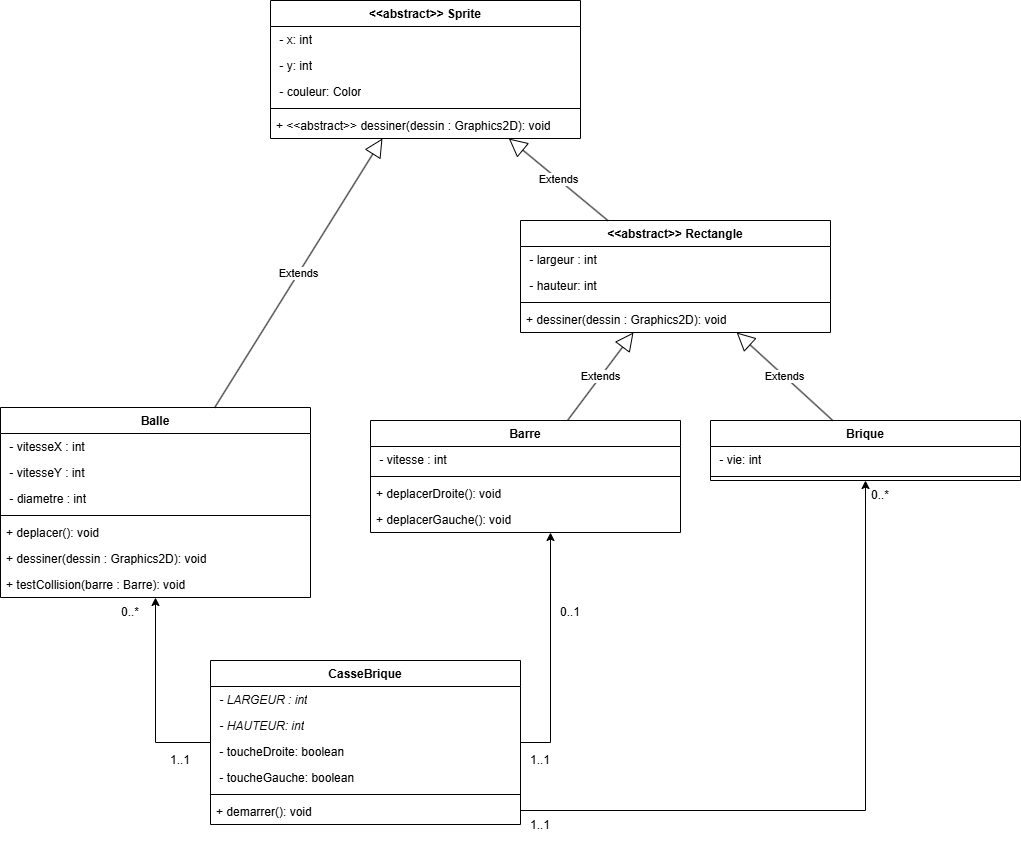

The diagram above was exported from draw.io. Its source (the exported page's mxGraphModel, read from the mxfile embedded in the PNG):
<mxGraphModel dx="2015" dy="1817" grid="1" gridSize="10" guides="1" tooltips="1" connect="1" arrows="1" fold="1" page="1" pageScale="1" pageWidth="827" pageHeight="1169" math="0" shadow="0">
  <root>
    <mxCell id="WIyWlLk6GJQsqaUBKTNV-0" />
    <mxCell id="WIyWlLk6GJQsqaUBKTNV-1" parent="WIyWlLk6GJQsqaUBKTNV-0" />
    <mxCell id="JrWgXX0EtQDwcPvF3gVE-0" value="Balle" style="swimlane;fontStyle=1;align=center;verticalAlign=top;childLayout=stackLayout;horizontal=1;startSize=26;horizontalStack=0;resizeParent=1;resizeParentMax=0;resizeLast=0;collapsible=1;marginBottom=0;whiteSpace=wrap;html=1;" vertex="1" parent="WIyWlLk6GJQsqaUBKTNV-1">
      <mxGeometry x="-190" y="217" width="310" height="190" as="geometry" />
    </mxCell>
    <mxCell id="JrWgXX0EtQDwcPvF3gVE-1" value="&lt;div&gt;&amp;nbsp;- vitesseX&amp;nbsp;&lt;span style=&quot;background-color: transparent; color: light-dark(rgb(0, 0, 0), rgb(255, 255, 255));&quot;&gt;: int&lt;/span&gt;&lt;/div&gt;" style="text;strokeColor=none;fillColor=none;align=left;verticalAlign=top;spacingLeft=4;spacingRight=4;overflow=hidden;rotatable=0;points=[[0,0.5],[1,0.5]];portConstraint=eastwest;whiteSpace=wrap;html=1;" vertex="1" parent="JrWgXX0EtQDwcPvF3gVE-0">
      <mxGeometry y="26" width="310" height="26" as="geometry" />
    </mxCell>
    <mxCell id="JrWgXX0EtQDwcPvF3gVE-5" value="&lt;div&gt;&amp;nbsp;- vitesseY&lt;span style=&quot;background-color: transparent; color: light-dark(rgb(0, 0, 0), rgb(255, 255, 255));&quot;&gt;&amp;nbsp;&lt;/span&gt;&lt;span style=&quot;background-color: transparent; color: light-dark(rgb(0, 0, 0), rgb(255, 255, 255));&quot;&gt;: int&lt;/span&gt;&lt;/div&gt;" style="text;strokeColor=none;fillColor=none;align=left;verticalAlign=top;spacingLeft=4;spacingRight=4;overflow=hidden;rotatable=0;points=[[0,0.5],[1,0.5]];portConstraint=eastwest;whiteSpace=wrap;html=1;" vertex="1" parent="JrWgXX0EtQDwcPvF3gVE-0">
      <mxGeometry y="52" width="310" height="26" as="geometry" />
    </mxCell>
    <mxCell id="JrWgXX0EtQDwcPvF3gVE-6" value="&lt;div&gt;&amp;nbsp;- diametre : int&lt;/div&gt;" style="text;strokeColor=none;fillColor=none;align=left;verticalAlign=top;spacingLeft=4;spacingRight=4;overflow=hidden;rotatable=0;points=[[0,0.5],[1,0.5]];portConstraint=eastwest;whiteSpace=wrap;html=1;" vertex="1" parent="JrWgXX0EtQDwcPvF3gVE-0">
      <mxGeometry y="78" width="310" height="26" as="geometry" />
    </mxCell>
    <mxCell id="JrWgXX0EtQDwcPvF3gVE-2" value="" style="line;strokeWidth=1;fillColor=none;align=left;verticalAlign=middle;spacingTop=-1;spacingLeft=3;spacingRight=3;rotatable=0;labelPosition=right;points=[];portConstraint=eastwest;strokeColor=inherit;" vertex="1" parent="JrWgXX0EtQDwcPvF3gVE-0">
      <mxGeometry y="104" width="310" height="8" as="geometry" />
    </mxCell>
    <mxCell id="JrWgXX0EtQDwcPvF3gVE-7" value="+ deplacer(): void" style="text;strokeColor=none;fillColor=none;align=left;verticalAlign=top;spacingLeft=4;spacingRight=4;overflow=hidden;rotatable=0;points=[[0,0.5],[1,0.5]];portConstraint=eastwest;whiteSpace=wrap;html=1;" vertex="1" parent="JrWgXX0EtQDwcPvF3gVE-0">
      <mxGeometry y="112" width="310" height="26" as="geometry" />
    </mxCell>
    <mxCell id="JrWgXX0EtQDwcPvF3gVE-3" value="+ dessiner(dessin : Graphics2D): void" style="text;strokeColor=none;fillColor=none;align=left;verticalAlign=top;spacingLeft=4;spacingRight=4;overflow=hidden;rotatable=0;points=[[0,0.5],[1,0.5]];portConstraint=eastwest;whiteSpace=wrap;html=1;" vertex="1" parent="JrWgXX0EtQDwcPvF3gVE-0">
      <mxGeometry y="138" width="310" height="26" as="geometry" />
    </mxCell>
    <mxCell id="JrWgXX0EtQDwcPvF3gVE-8" value="+ testCollision(barre : Barre): void" style="text;strokeColor=none;fillColor=none;align=left;verticalAlign=top;spacingLeft=4;spacingRight=4;overflow=hidden;rotatable=0;points=[[0,0.5],[1,0.5]];portConstraint=eastwest;whiteSpace=wrap;html=1;" vertex="1" parent="JrWgXX0EtQDwcPvF3gVE-0">
      <mxGeometry y="164" width="310" height="26" as="geometry" />
    </mxCell>
    <mxCell id="JrWgXX0EtQDwcPvF3gVE-9" value="Barre" style="swimlane;fontStyle=1;align=center;verticalAlign=top;childLayout=stackLayout;horizontal=1;startSize=26;horizontalStack=0;resizeParent=1;resizeParentMax=0;resizeLast=0;collapsible=1;marginBottom=0;whiteSpace=wrap;html=1;" vertex="1" parent="WIyWlLk6GJQsqaUBKTNV-1">
      <mxGeometry x="180" y="230" width="310" height="112" as="geometry" />
    </mxCell>
    <mxCell id="JrWgXX0EtQDwcPvF3gVE-10" value="&lt;div&gt;&amp;nbsp;- vitesse&amp;nbsp;&lt;span style=&quot;background-color: transparent; color: light-dark(rgb(0, 0, 0), rgb(255, 255, 255));&quot;&gt;: int&lt;/span&gt;&lt;/div&gt;" style="text;strokeColor=none;fillColor=none;align=left;verticalAlign=top;spacingLeft=4;spacingRight=4;overflow=hidden;rotatable=0;points=[[0,0.5],[1,0.5]];portConstraint=eastwest;whiteSpace=wrap;html=1;" vertex="1" parent="JrWgXX0EtQDwcPvF3gVE-9">
      <mxGeometry y="26" width="310" height="26" as="geometry" />
    </mxCell>
    <mxCell id="JrWgXX0EtQDwcPvF3gVE-13" value="" style="line;strokeWidth=1;fillColor=none;align=left;verticalAlign=middle;spacingTop=-1;spacingLeft=3;spacingRight=3;rotatable=0;labelPosition=right;points=[];portConstraint=eastwest;strokeColor=inherit;" vertex="1" parent="JrWgXX0EtQDwcPvF3gVE-9">
      <mxGeometry y="52" width="310" height="8" as="geometry" />
    </mxCell>
    <mxCell id="JrWgXX0EtQDwcPvF3gVE-14" value="+ deplacerDroite(): void" style="text;strokeColor=none;fillColor=none;align=left;verticalAlign=top;spacingLeft=4;spacingRight=4;overflow=hidden;rotatable=0;points=[[0,0.5],[1,0.5]];portConstraint=eastwest;whiteSpace=wrap;html=1;" vertex="1" parent="JrWgXX0EtQDwcPvF3gVE-9">
      <mxGeometry y="60" width="310" height="26" as="geometry" />
    </mxCell>
    <mxCell id="JrWgXX0EtQDwcPvF3gVE-16" value="+ deplacerGauche(): void" style="text;strokeColor=none;fillColor=none;align=left;verticalAlign=top;spacingLeft=4;spacingRight=4;overflow=hidden;rotatable=0;points=[[0,0.5],[1,0.5]];portConstraint=eastwest;whiteSpace=wrap;html=1;" vertex="1" parent="JrWgXX0EtQDwcPvF3gVE-9">
      <mxGeometry y="86" width="310" height="26" as="geometry" />
    </mxCell>
    <mxCell id="JrWgXX0EtQDwcPvF3gVE-17" value="&amp;lt;&amp;lt;abstract&amp;gt;&amp;gt; Sprite" style="swimlane;fontStyle=1;align=center;verticalAlign=top;childLayout=stackLayout;horizontal=1;startSize=26;horizontalStack=0;resizeParent=1;resizeParentMax=0;resizeLast=0;collapsible=1;marginBottom=0;whiteSpace=wrap;html=1;" vertex="1" parent="WIyWlLk6GJQsqaUBKTNV-1">
      <mxGeometry x="80" y="-190" width="310" height="138" as="geometry" />
    </mxCell>
    <mxCell id="JrWgXX0EtQDwcPvF3gVE-18" value="&lt;div&gt;&amp;nbsp;- x&lt;span style=&quot;background-color: transparent; color: light-dark(rgb(0, 0, 0), rgb(255, 255, 255));&quot;&gt;: int&lt;/span&gt;&lt;/div&gt;" style="text;strokeColor=none;fillColor=none;align=left;verticalAlign=top;spacingLeft=4;spacingRight=4;overflow=hidden;rotatable=0;points=[[0,0.5],[1,0.5]];portConstraint=eastwest;whiteSpace=wrap;html=1;" vertex="1" parent="JrWgXX0EtQDwcPvF3gVE-17">
      <mxGeometry y="26" width="310" height="26" as="geometry" />
    </mxCell>
    <mxCell id="JrWgXX0EtQDwcPvF3gVE-19" value="&lt;div&gt;&amp;nbsp;- y&lt;span style=&quot;background-color: transparent; color: light-dark(rgb(0, 0, 0), rgb(255, 255, 255));&quot;&gt;: int&lt;/span&gt;&lt;/div&gt;" style="text;strokeColor=none;fillColor=none;align=left;verticalAlign=top;spacingLeft=4;spacingRight=4;overflow=hidden;rotatable=0;points=[[0,0.5],[1,0.5]];portConstraint=eastwest;whiteSpace=wrap;html=1;" vertex="1" parent="JrWgXX0EtQDwcPvF3gVE-17">
      <mxGeometry y="52" width="310" height="26" as="geometry" />
    </mxCell>
    <mxCell id="JrWgXX0EtQDwcPvF3gVE-20" value="&lt;div&gt;&amp;nbsp;- couleur: Color&lt;/div&gt;" style="text;strokeColor=none;fillColor=none;align=left;verticalAlign=top;spacingLeft=4;spacingRight=4;overflow=hidden;rotatable=0;points=[[0,0.5],[1,0.5]];portConstraint=eastwest;whiteSpace=wrap;html=1;" vertex="1" parent="JrWgXX0EtQDwcPvF3gVE-17">
      <mxGeometry y="78" width="310" height="26" as="geometry" />
    </mxCell>
    <mxCell id="JrWgXX0EtQDwcPvF3gVE-21" value="" style="line;strokeWidth=1;fillColor=none;align=left;verticalAlign=middle;spacingTop=-1;spacingLeft=3;spacingRight=3;rotatable=0;labelPosition=right;points=[];portConstraint=eastwest;strokeColor=inherit;" vertex="1" parent="JrWgXX0EtQDwcPvF3gVE-17">
      <mxGeometry y="104" width="310" height="8" as="geometry" />
    </mxCell>
    <mxCell id="JrWgXX0EtQDwcPvF3gVE-23" value="+ &amp;lt;&amp;lt;abstract&amp;gt;&amp;gt; dessiner(dessin : Graphics2D): void" style="text;strokeColor=none;fillColor=none;align=left;verticalAlign=top;spacingLeft=4;spacingRight=4;overflow=hidden;rotatable=0;points=[[0,0.5],[1,0.5]];portConstraint=eastwest;whiteSpace=wrap;html=1;" vertex="1" parent="JrWgXX0EtQDwcPvF3gVE-17">
      <mxGeometry y="112" width="310" height="26" as="geometry" />
    </mxCell>
    <mxCell id="JrWgXX0EtQDwcPvF3gVE-25" value="Extends" style="endArrow=block;endSize=16;endFill=0;html=1;rounded=0;" edge="1" parent="WIyWlLk6GJQsqaUBKTNV-1" source="JrWgXX0EtQDwcPvF3gVE-0" target="JrWgXX0EtQDwcPvF3gVE-17">
      <mxGeometry width="160" relative="1" as="geometry">
        <mxPoint x="-140" y="180" as="sourcePoint" />
        <mxPoint x="20" y="180" as="targetPoint" />
      </mxGeometry>
    </mxCell>
    <mxCell id="JrWgXX0EtQDwcPvF3gVE-26" value="Extends" style="endArrow=block;endSize=16;endFill=0;html=1;rounded=0;" edge="1" parent="WIyWlLk6GJQsqaUBKTNV-1" source="JrWgXX0EtQDwcPvF3gVE-9" target="JrWgXX0EtQDwcPvF3gVE-50">
      <mxGeometry width="160" relative="1" as="geometry">
        <mxPoint x="110" y="242" as="sourcePoint" />
        <mxPoint x="440" y="110" as="targetPoint" />
      </mxGeometry>
    </mxCell>
    <mxCell id="JrWgXX0EtQDwcPvF3gVE-36" style="edgeStyle=orthogonalEdgeStyle;rounded=0;orthogonalLoop=1;jettySize=auto;html=1;" edge="1" parent="WIyWlLk6GJQsqaUBKTNV-1" source="JrWgXX0EtQDwcPvF3gVE-27" target="JrWgXX0EtQDwcPvF3gVE-0">
      <mxGeometry relative="1" as="geometry">
        <Array as="points">
          <mxPoint x="-35" y="552" />
        </Array>
      </mxGeometry>
    </mxCell>
    <mxCell id="JrWgXX0EtQDwcPvF3gVE-37" style="edgeStyle=orthogonalEdgeStyle;rounded=0;orthogonalLoop=1;jettySize=auto;html=1;endArrow=classic;endFill=1;" edge="1" parent="WIyWlLk6GJQsqaUBKTNV-1" source="JrWgXX0EtQDwcPvF3gVE-27" target="JrWgXX0EtQDwcPvF3gVE-9">
      <mxGeometry relative="1" as="geometry">
        <Array as="points">
          <mxPoint x="360" y="552" />
        </Array>
      </mxGeometry>
    </mxCell>
    <mxCell id="JrWgXX0EtQDwcPvF3gVE-27" value="CasseBrique" style="swimlane;fontStyle=1;align=center;verticalAlign=top;childLayout=stackLayout;horizontal=1;startSize=26;horizontalStack=0;resizeParent=1;resizeParentMax=0;resizeLast=0;collapsible=1;marginBottom=0;whiteSpace=wrap;html=1;" vertex="1" parent="WIyWlLk6GJQsqaUBKTNV-1">
      <mxGeometry x="20" y="470" width="310" height="164" as="geometry" />
    </mxCell>
    <mxCell id="JrWgXX0EtQDwcPvF3gVE-28" value="&lt;div&gt;&amp;nbsp;- LARGEUR&amp;nbsp;&lt;span style=&quot;background-color: transparent; color: light-dark(rgb(0, 0, 0), rgb(255, 255, 255));&quot;&gt;: int&lt;/span&gt;&lt;/div&gt;" style="text;strokeColor=none;fillColor=none;align=left;verticalAlign=top;spacingLeft=4;spacingRight=4;overflow=hidden;rotatable=0;points=[[0,0.5],[1,0.5]];portConstraint=eastwest;whiteSpace=wrap;html=1;fontStyle=2" vertex="1" parent="JrWgXX0EtQDwcPvF3gVE-27">
      <mxGeometry y="26" width="310" height="26" as="geometry" />
    </mxCell>
    <mxCell id="JrWgXX0EtQDwcPvF3gVE-29" value="&lt;div&gt;&amp;nbsp;- HAUTEUR&lt;span style=&quot;background-color: transparent; color: light-dark(rgb(0, 0, 0), rgb(255, 255, 255));&quot;&gt;: int&lt;/span&gt;&lt;/div&gt;" style="text;strokeColor=none;fillColor=none;align=left;verticalAlign=top;spacingLeft=4;spacingRight=4;overflow=hidden;rotatable=0;points=[[0,0.5],[1,0.5]];portConstraint=eastwest;whiteSpace=wrap;html=1;fontStyle=2" vertex="1" parent="JrWgXX0EtQDwcPvF3gVE-27">
      <mxGeometry y="52" width="310" height="26" as="geometry" />
    </mxCell>
    <mxCell id="JrWgXX0EtQDwcPvF3gVE-35" value="&lt;div&gt;&amp;nbsp;- toucheDroite: boolean&lt;/div&gt;" style="text;strokeColor=none;fillColor=none;align=left;verticalAlign=top;spacingLeft=4;spacingRight=4;overflow=hidden;rotatable=0;points=[[0,0.5],[1,0.5]];portConstraint=eastwest;whiteSpace=wrap;html=1;" vertex="1" parent="JrWgXX0EtQDwcPvF3gVE-27">
      <mxGeometry y="78" width="310" height="26" as="geometry" />
    </mxCell>
    <mxCell id="JrWgXX0EtQDwcPvF3gVE-30" value="&lt;div&gt;&amp;nbsp;- toucheGauche: boolean&lt;/div&gt;" style="text;strokeColor=none;fillColor=none;align=left;verticalAlign=top;spacingLeft=4;spacingRight=4;overflow=hidden;rotatable=0;points=[[0,0.5],[1,0.5]];portConstraint=eastwest;whiteSpace=wrap;html=1;" vertex="1" parent="JrWgXX0EtQDwcPvF3gVE-27">
      <mxGeometry y="104" width="310" height="26" as="geometry" />
    </mxCell>
    <mxCell id="JrWgXX0EtQDwcPvF3gVE-31" value="" style="line;strokeWidth=1;fillColor=none;align=left;verticalAlign=middle;spacingTop=-1;spacingLeft=3;spacingRight=3;rotatable=0;labelPosition=right;points=[];portConstraint=eastwest;strokeColor=inherit;" vertex="1" parent="JrWgXX0EtQDwcPvF3gVE-27">
      <mxGeometry y="130" width="310" height="8" as="geometry" />
    </mxCell>
    <mxCell id="JrWgXX0EtQDwcPvF3gVE-32" value="+ demarrer(): void" style="text;strokeColor=none;fillColor=none;align=left;verticalAlign=top;spacingLeft=4;spacingRight=4;overflow=hidden;rotatable=0;points=[[0,0.5],[1,0.5]];portConstraint=eastwest;whiteSpace=wrap;html=1;" vertex="1" parent="JrWgXX0EtQDwcPvF3gVE-27">
      <mxGeometry y="138" width="310" height="26" as="geometry" />
    </mxCell>
    <mxCell id="JrWgXX0EtQDwcPvF3gVE-38" value="0..1" style="text;html=1;whiteSpace=wrap;strokeColor=none;fillColor=none;align=center;verticalAlign=middle;rounded=0;" vertex="1" parent="WIyWlLk6GJQsqaUBKTNV-1">
      <mxGeometry x="350" y="407" width="60" height="30" as="geometry" />
    </mxCell>
    <mxCell id="JrWgXX0EtQDwcPvF3gVE-39" value="0..*" style="text;html=1;whiteSpace=wrap;strokeColor=none;fillColor=none;align=center;verticalAlign=middle;rounded=0;" vertex="1" parent="WIyWlLk6GJQsqaUBKTNV-1">
      <mxGeometry x="-90" y="407" width="60" height="30" as="geometry" />
    </mxCell>
    <mxCell id="JrWgXX0EtQDwcPvF3gVE-57" style="edgeStyle=orthogonalEdgeStyle;rounded=0;orthogonalLoop=1;jettySize=auto;html=1;" edge="1" parent="WIyWlLk6GJQsqaUBKTNV-1" source="JrWgXX0EtQDwcPvF3gVE-27" target="JrWgXX0EtQDwcPvF3gVE-43">
      <mxGeometry relative="1" as="geometry">
        <Array as="points">
          <mxPoint x="675" y="620" />
        </Array>
      </mxGeometry>
    </mxCell>
    <mxCell id="JrWgXX0EtQDwcPvF3gVE-41" value="1..1" style="text;html=1;whiteSpace=wrap;strokeColor=none;fillColor=none;align=center;verticalAlign=middle;rounded=0;" vertex="1" parent="WIyWlLk6GJQsqaUBKTNV-1">
      <mxGeometry x="320" y="555" width="60" height="30" as="geometry" />
    </mxCell>
    <mxCell id="JrWgXX0EtQDwcPvF3gVE-42" value="1..1" style="text;html=1;whiteSpace=wrap;strokeColor=none;fillColor=none;align=center;verticalAlign=middle;rounded=0;" vertex="1" parent="WIyWlLk6GJQsqaUBKTNV-1">
      <mxGeometry x="-40" y="555" width="60" height="30" as="geometry" />
    </mxCell>
    <mxCell id="JrWgXX0EtQDwcPvF3gVE-43" value="Brique" style="swimlane;fontStyle=1;align=center;verticalAlign=top;childLayout=stackLayout;horizontal=1;startSize=26;horizontalStack=0;resizeParent=1;resizeParentMax=0;resizeLast=0;collapsible=1;marginBottom=0;whiteSpace=wrap;html=1;" vertex="1" parent="WIyWlLk6GJQsqaUBKTNV-1">
      <mxGeometry x="520" y="230" width="310" height="60" as="geometry" />
    </mxCell>
    <mxCell id="JrWgXX0EtQDwcPvF3gVE-46" value="&lt;div&gt;&amp;nbsp;- vie: int&lt;/div&gt;" style="text;strokeColor=none;fillColor=none;align=left;verticalAlign=top;spacingLeft=4;spacingRight=4;overflow=hidden;rotatable=0;points=[[0,0.5],[1,0.5]];portConstraint=eastwest;whiteSpace=wrap;html=1;" vertex="1" parent="JrWgXX0EtQDwcPvF3gVE-43">
      <mxGeometry y="26" width="310" height="26" as="geometry" />
    </mxCell>
    <mxCell id="JrWgXX0EtQDwcPvF3gVE-47" value="" style="line;strokeWidth=1;fillColor=none;align=left;verticalAlign=middle;spacingTop=-1;spacingLeft=3;spacingRight=3;rotatable=0;labelPosition=right;points=[];portConstraint=eastwest;strokeColor=inherit;" vertex="1" parent="JrWgXX0EtQDwcPvF3gVE-43">
      <mxGeometry y="52" width="310" height="8" as="geometry" />
    </mxCell>
    <mxCell id="JrWgXX0EtQDwcPvF3gVE-50" value="&amp;lt;&amp;lt;abstract&amp;gt;&amp;gt; Rectangle" style="swimlane;fontStyle=1;align=center;verticalAlign=top;childLayout=stackLayout;horizontal=1;startSize=26;horizontalStack=0;resizeParent=1;resizeParentMax=0;resizeLast=0;collapsible=1;marginBottom=0;whiteSpace=wrap;html=1;" vertex="1" parent="WIyWlLk6GJQsqaUBKTNV-1">
      <mxGeometry x="330" y="30" width="310" height="112" as="geometry" />
    </mxCell>
    <mxCell id="JrWgXX0EtQDwcPvF3gVE-51" value="&lt;div&gt;&amp;nbsp;- largeur&lt;span style=&quot;background-color: transparent; color: light-dark(rgb(0, 0, 0), rgb(255, 255, 255));&quot;&gt;&amp;nbsp;&lt;/span&gt;&lt;span style=&quot;background-color: transparent; color: light-dark(rgb(0, 0, 0), rgb(255, 255, 255));&quot;&gt;: int&lt;/span&gt;&lt;/div&gt;" style="text;strokeColor=none;fillColor=none;align=left;verticalAlign=top;spacingLeft=4;spacingRight=4;overflow=hidden;rotatable=0;points=[[0,0.5],[1,0.5]];portConstraint=eastwest;whiteSpace=wrap;html=1;" vertex="1" parent="JrWgXX0EtQDwcPvF3gVE-50">
      <mxGeometry y="26" width="310" height="26" as="geometry" />
    </mxCell>
    <mxCell id="JrWgXX0EtQDwcPvF3gVE-52" value="&lt;div&gt;&amp;nbsp;- hauteur: int&lt;/div&gt;" style="text;strokeColor=none;fillColor=none;align=left;verticalAlign=top;spacingLeft=4;spacingRight=4;overflow=hidden;rotatable=0;points=[[0,0.5],[1,0.5]];portConstraint=eastwest;whiteSpace=wrap;html=1;" vertex="1" parent="JrWgXX0EtQDwcPvF3gVE-50">
      <mxGeometry y="52" width="310" height="26" as="geometry" />
    </mxCell>
    <mxCell id="JrWgXX0EtQDwcPvF3gVE-53" value="" style="line;strokeWidth=1;fillColor=none;align=left;verticalAlign=middle;spacingTop=-1;spacingLeft=3;spacingRight=3;rotatable=0;labelPosition=right;points=[];portConstraint=eastwest;strokeColor=inherit;" vertex="1" parent="JrWgXX0EtQDwcPvF3gVE-50">
      <mxGeometry y="78" width="310" height="8" as="geometry" />
    </mxCell>
    <mxCell id="JrWgXX0EtQDwcPvF3gVE-54" value="+ dessiner(dessin : Graphics2D): void" style="text;strokeColor=none;fillColor=none;align=left;verticalAlign=top;spacingLeft=4;spacingRight=4;overflow=hidden;rotatable=0;points=[[0,0.5],[1,0.5]];portConstraint=eastwest;whiteSpace=wrap;html=1;" vertex="1" parent="JrWgXX0EtQDwcPvF3gVE-50">
      <mxGeometry y="86" width="310" height="26" as="geometry" />
    </mxCell>
    <mxCell id="JrWgXX0EtQDwcPvF3gVE-55" value="Extends" style="endArrow=block;endSize=16;endFill=0;html=1;rounded=0;" edge="1" parent="WIyWlLk6GJQsqaUBKTNV-1" source="JrWgXX0EtQDwcPvF3gVE-43" target="JrWgXX0EtQDwcPvF3gVE-50">
      <mxGeometry width="160" relative="1" as="geometry">
        <mxPoint x="550" y="268" as="sourcePoint" />
        <mxPoint x="626" y="190" as="targetPoint" />
      </mxGeometry>
    </mxCell>
    <mxCell id="JrWgXX0EtQDwcPvF3gVE-56" value="Extends" style="endArrow=block;endSize=16;endFill=0;html=1;rounded=0;" edge="1" parent="WIyWlLk6GJQsqaUBKTNV-1" source="JrWgXX0EtQDwcPvF3gVE-50" target="JrWgXX0EtQDwcPvF3gVE-17">
      <mxGeometry width="160" relative="1" as="geometry">
        <mxPoint x="490" y="238" as="sourcePoint" />
        <mxPoint x="566" y="160" as="targetPoint" />
      </mxGeometry>
    </mxCell>
    <mxCell id="JrWgXX0EtQDwcPvF3gVE-58" value="0..*" style="text;html=1;whiteSpace=wrap;strokeColor=none;fillColor=none;align=center;verticalAlign=middle;rounded=0;" vertex="1" parent="WIyWlLk6GJQsqaUBKTNV-1">
      <mxGeometry x="660" y="290" width="60" height="30" as="geometry" />
    </mxCell>
    <mxCell id="JrWgXX0EtQDwcPvF3gVE-60" value="1..1" style="text;html=1;whiteSpace=wrap;strokeColor=none;fillColor=none;align=center;verticalAlign=middle;rounded=0;" vertex="1" parent="WIyWlLk6GJQsqaUBKTNV-1">
      <mxGeometry x="320" y="620" width="60" height="30" as="geometry" />
    </mxCell>
  </root>
</mxGraphModel>